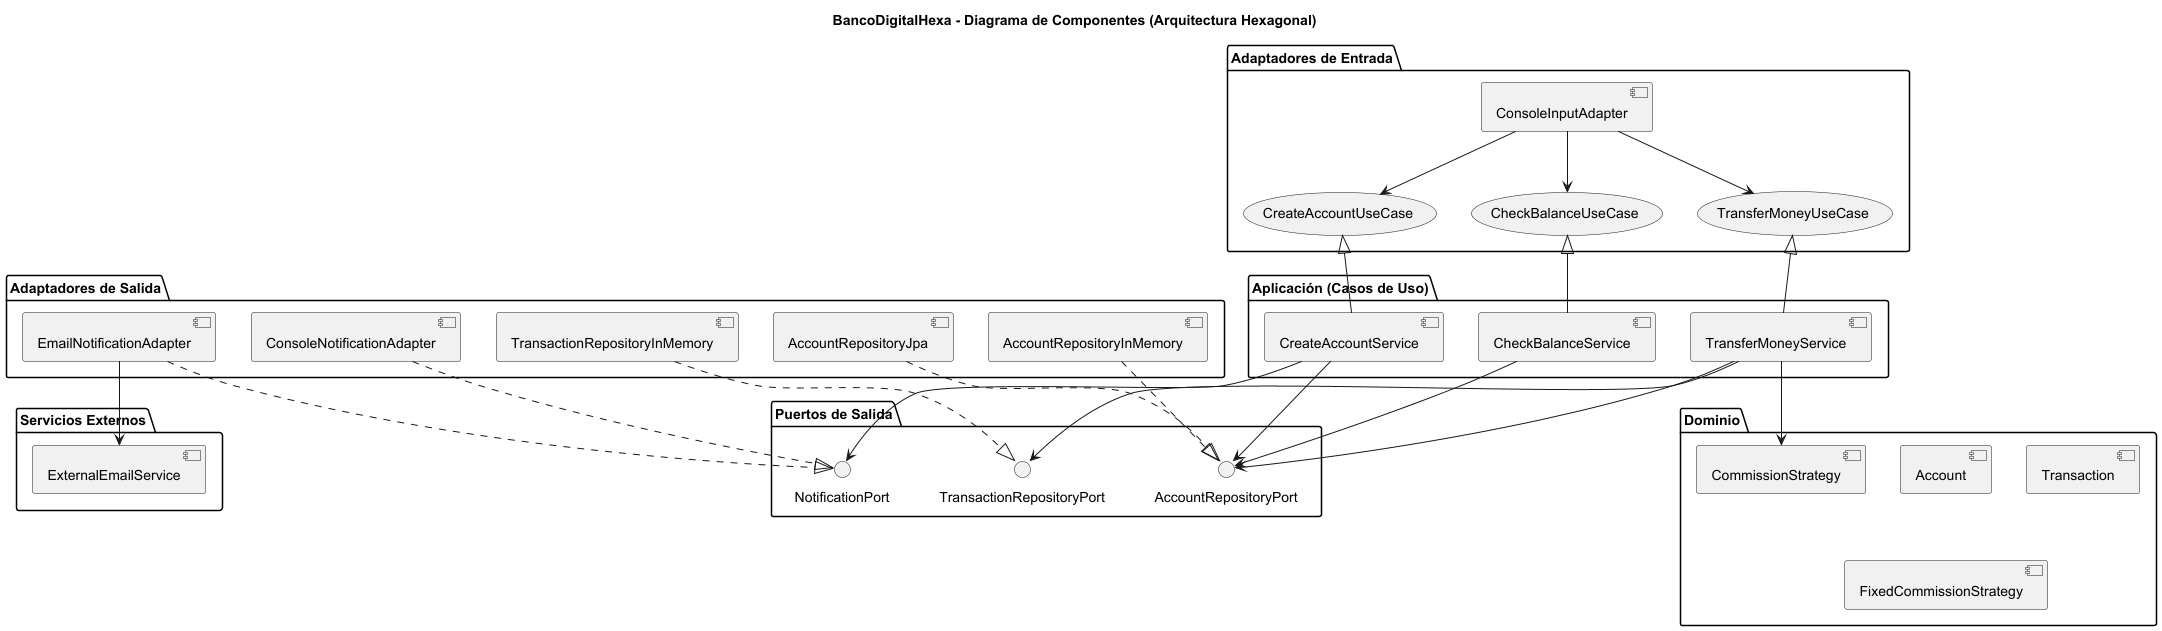

The diagram above was rendered by PlantUML. Its source (embedded in the PNG):
@startuml
title BancoDigitalHexa - Diagrama de Componentes (Arquitectura Hexagonal)

package "Adaptadores de Entrada" {
  [ConsoleInputAdapter] --> (CreateAccountUseCase)
  [ConsoleInputAdapter] --> (CheckBalanceUseCase)
  [ConsoleInputAdapter] --> (TransferMoneyUseCase)
}

package "Aplicación (Casos de Uso)" {
  (CreateAccountUseCase) <|-- [CreateAccountService]
  (CheckBalanceUseCase) <|-- [CheckBalanceService]
  (TransferMoneyUseCase) <|-- [TransferMoneyService]
}

package "Puertos de Salida" {
  interface AccountRepositoryPort
  interface TransactionRepositoryPort
  interface NotificationPort
}

package "Adaptadores de Salida" {
  [AccountRepositoryInMemory] ..|> AccountRepositoryPort
  [AccountRepositoryJpa] ..|> AccountRepositoryPort
  [TransactionRepositoryInMemory] ..|> TransactionRepositoryPort
  [ConsoleNotificationAdapter] ..|> NotificationPort
  [EmailNotificationAdapter] ..|> NotificationPort
}

package "Dominio" {
  [Account]
  [Transaction]
  [CommissionStrategy]
  [FixedCommissionStrategy]
}

package "Servicios Externos" {
  [ExternalEmailService]
}

' Relaciones entre servicios y puertos de salida
[CreateAccountService] --> AccountRepositoryPort
[CreateAccountService] --> NotificationPort

[CheckBalanceService] --> AccountRepositoryPort

[TransferMoneyService] --> AccountRepositoryPort
[TransferMoneyService] --> TransactionRepositoryPort
[TransferMoneyService] --> CommissionStrategy

' Adaptador de correo depende del servicio externo
[EmailNotificationAdapter] --> [ExternalEmailService]

@enduml